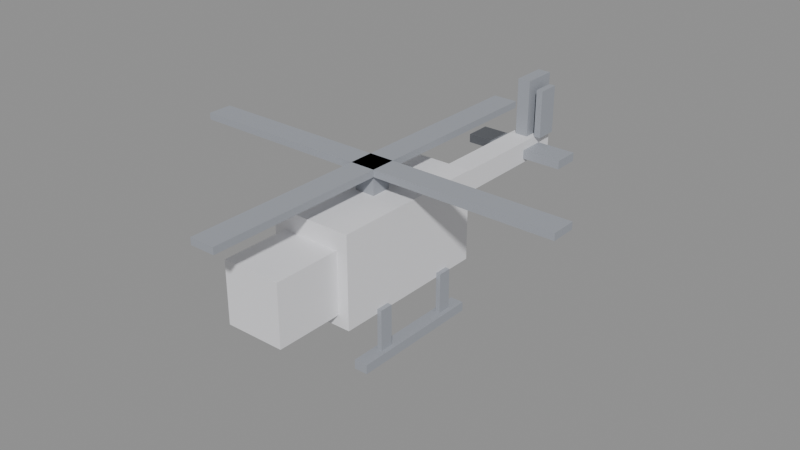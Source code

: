 # Source: clipper.blend  (saved by Blender 5.1.30; exported with 4.5.12 LTS)
import bpy
from mathutils import Matrix  # noqa: F401  (used for matrix-valued properties, if any)

bpy.ops.wm.read_factory_settings(use_empty=True)
scene = bpy.context.scene
scene.name = 'Scene'

# ---- materials (node trees are filled in below, after node groups)
mat_team = bpy.data.materials.new('team')
mat_team.diffuse_color = (0.82, 0.82, 0.85, 1.0)
mat_base = bpy.data.materials.new('base')
mat_base.diffuse_color = (0.34, 0.36, 0.4, 1.0)

# ---- material node trees
mat_team.use_nodes = True; mat_team.node_tree.nodes.clear()
_N = mat_team.node_tree.nodes; _L = mat_team.node_tree.links
n0 = _N.new('ShaderNodeBsdfPrincipled'); n0.name = 'Principled BSDF'; n0.location = (-200, 100)
n0.inputs[0].default_value = (0.82, 0.82, 0.85, 1.0)
n0.inputs[2].default_value = 0.75
n1 = _N.new('ShaderNodeOutputMaterial'); n1.name = 'Material Output'; n1.location = (200, 100)
_L.new(n0.outputs[0], n1.inputs[0])
n1.is_active_output = True
mat_base.use_nodes = True; mat_base.node_tree.nodes.clear()
_N = mat_base.node_tree.nodes; _L = mat_base.node_tree.links
n0 = _N.new('ShaderNodeBsdfPrincipled'); n0.name = 'Principled BSDF'; n0.location = (-200, 100)
n0.inputs[0].default_value = (0.34, 0.36, 0.4, 1.0)
n0.inputs[2].default_value = 0.75
n1 = _N.new('ShaderNodeOutputMaterial'); n1.name = 'Material Output'; n1.location = (200, 100)
_L.new(n0.outputs[0], n1.inputs[0])
n1.is_active_output = True

# ---- meshes
me_clipper = bpy.data.meshes.new('clipper')
me_clipper.from_pydata([(-0.18, -0.5, 0.1), (0.18, -0.5, 0.1), (0.18, 0.22, 0.1), (-0.18, 0.22, 0.1), (-0.18, -0.5, 0.5), (0.18, -0.5, 0.5), (0.18, 0.22, 0.5), (-0.18, 0.22, 0.5), (-0.13, -0.8, 0.15), (0.13, -0.8, 0.15), (0.13, -0.5, 0.15), (-0.13, -0.5, 0.15), (-0.13, -0.8, 0.42), (0.13, -0.8, 0.42), (0.13, -0.5, 0.42), (-0.13, -0.5, 0.42), (-0.055, 0.22, 0.3), (0.055, 0.22, 0.3), (0.055, 1.0, 0.3), (-0.055, 1.0, 0.3), (-0.055, 0.22, 0.4), (0.055, 0.22, 0.4), (0.055, 1.0, 0.4), (-0.055, 1.0, 0.4), (-0.03, 0.86, 0.3), (0.03, 0.86, 0.3), (0.03, 1.02, 0.3), (-0.03, 1.02, 0.3), (-0.03, 0.86, 0.66), (0.03, 0.86, 0.66), (0.03, 1.02, 0.66), (-0.03, 1.02, 0.66), (-0.24, 0.8, 0.32), (0.24, 0.8, 0.32), (0.24, 0.92, 0.32), (-0.24, 0.92, 0.32), (-0.24, 0.8, 0.36), (0.24, 0.8, 0.36), (0.24, 0.92, 0.36), (-0.24, 0.92, 0.36), (0.055, 0.88, 0.4), (0.085, 0.88, 0.4), (0.085, 0.98, 0.4), (0.055, 0.98, 0.4), (0.055, 0.88, 0.62), (0.085, 0.88, 0.62), (0.085, 0.98, 0.62), (0.055, 0.98, 0.62), (-0.045, -0.2, 0.5), (0.045, -0.2, 0.5), (0.045, -0.11, 0.5), (-0.045, -0.11, 0.5), (-0.045, -0.2, 0.6), (0.045, -0.2, 0.6), (0.045, -0.11, 0.6), (-0.045, -0.11, 0.6), (-0.85, -0.21, 0.585), (0.85, -0.21, 0.585), (0.85, -0.1, 0.585), (-0.85, -0.1, 0.585), (-0.85, -0.21, 0.615), (0.85, -0.21, 0.615), (0.85, -0.1, 0.615), (-0.85, -0.1, 0.615), (-0.055, -1.0, 0.585), (0.055, -1.0, 0.585), (0.055, 0.72, 0.585), (-0.055, 0.72, 0.585), (-0.055, -1.0, 0.615), (0.055, -1.0, 0.615), (0.055, 0.72, 0.615), (-0.055, 0.72, 0.615), (-0.22, -0.45, -0.1), (-0.16, -0.45, -0.1), (-0.16, 0.15, -0.1), (-0.22, 0.15, -0.1), (-0.22, -0.45, -0.06), (-0.16, -0.45, -0.06), (-0.16, 0.15, -0.06), (-0.22, 0.15, -0.06), (-0.2, -0.34, -0.06), (-0.18, -0.34, -0.06), (-0.18, -0.28, -0.06), (-0.2, -0.28, -0.06), (-0.2, -0.34, 0.12), (-0.18, -0.34, 0.12), (-0.18, -0.28, 0.12), (-0.2, -0.28, 0.12), (-0.2, 0.02, -0.06), (-0.18, 0.02, -0.06), (-0.18, 0.08, -0.06), (-0.2, 0.08, -0.06), (-0.2, 0.02, 0.12), (-0.18, 0.02, 0.12), (-0.18, 0.08, 0.12), (-0.2, 0.08, 0.12), (0.22, -0.45, -0.1), (0.16, -0.45, -0.1), (0.16, 0.15, -0.1), (0.22, 0.15, -0.1), (0.22, -0.45, -0.06), (0.16, -0.45, -0.06), (0.16, 0.15, -0.06), (0.22, 0.15, -0.06), (0.2, -0.34, -0.06), (0.18, -0.34, -0.06), (0.18, -0.28, -0.06), (0.2, -0.28, -0.06), (0.2, -0.34, 0.12), (0.18, -0.34, 0.12), (0.18, -0.28, 0.12), (0.2, -0.28, 0.12), (0.2, 0.02, -0.06), (0.18, 0.02, -0.06), (0.18, 0.08, -0.06), (0.2, 0.08, -0.06), (0.2, 0.02, 0.12), (0.18, 0.02, 0.12), (0.18, 0.08, 0.12), (0.2, 0.08, 0.12)], [], [(0, 3, 2, 1), (4, 5, 6, 7), (0, 1, 5, 4), (2, 3, 7, 6), (1, 2, 6, 5), (3, 0, 4, 7), (8, 11, 10, 9), (12, 13, 14, 15), (8, 9, 13, 12), (10, 11, 15, 14), (9, 10, 14, 13), (11, 8, 12, 15), (16, 19, 18, 17), (20, 21, 22, 23), (16, 17, 21, 20), (18, 19, 23, 22), (17, 18, 22, 21), (19, 16, 20, 23), (24, 27, 26, 25), (28, 29, 30, 31), (24, 25, 29, 28), (26, 27, 31, 30), (25, 26, 30, 29), (27, 24, 28, 31), (32, 35, 34, 33), (36, 37, 38, 39), (32, 33, 37, 36), (34, 35, 39, 38), (33, 34, 38, 37), (35, 32, 36, 39), (40, 43, 42, 41), (44, 45, 46, 47), (40, 41, 45, 44), (42, 43, 47, 46), (41, 42, 46, 45), (43, 40, 44, 47), (48, 51, 50, 49), (52, 53, 54, 55), (48, 49, 53, 52), (50, 51, 55, 54), (49, 50, 54, 53), (51, 48, 52, 55), (56, 59, 58, 57), (60, 61, 62, 63), (56, 57, 61, 60), (58, 59, 63, 62), (57, 58, 62, 61), (59, 56, 60, 63), (64, 67, 66, 65), (68, 69, 70, 71), (64, 65, 69, 68), (66, 67, 71, 70), (65, 66, 70, 69), (67, 64, 68, 71), (72, 75, 74, 73), (76, 77, 78, 79), (72, 73, 77, 76), (74, 75, 79, 78), (73, 74, 78, 77), (75, 72, 76, 79), (80, 83, 82, 81), (84, 85, 86, 87), (80, 81, 85, 84), (82, 83, 87, 86), (81, 82, 86, 85), (83, 80, 84, 87), (88, 91, 90, 89), (92, 93, 94, 95), (88, 89, 93, 92), (90, 91, 95, 94), (89, 90, 94, 93), (91, 88, 92, 95), (96, 99, 98, 97), (100, 101, 102, 103), (96, 97, 101, 100), (98, 99, 103, 102), (97, 98, 102, 101), (99, 96, 100, 103), (104, 107, 106, 105), (108, 109, 110, 111), (104, 105, 109, 108), (106, 107, 111, 110), (105, 106, 110, 109), (107, 104, 108, 111), (112, 115, 114, 113), (116, 117, 118, 119), (112, 113, 117, 116), (114, 115, 119, 118), (113, 114, 118, 117), (115, 112, 116, 119)])
me_clipper.polygons.foreach_set('material_index', [0, 0, 0, 0, 0, 0, 0, 0, 0, 0, 0, 0, 0, 0, 0, 0, 0, 0, 1, 1, 1, 1, 1, 1, 1, 1, 1, 1, 1, 1, 1, 1, 1, 1, 1, 1, 1, 1, 1, 1, 1, 1, 1, 1, 1, 1, 1, 1, 1, 1, 1, 1, 1, 1, 1, 1, 1, 1, 1, 1, 1, 1, 1, 1, 1, 1, 1, 1, 1, 1, 1, 1, 1, 1, 1, 1, 1, 1, 1, 1, 1, 1, 1, 1, 1, 1, 1, 1, 1, 1])
me_clipper.materials.append(mat_team)
me_clipper.materials.append(mat_base)
me_clipper.update()

# ---- objects
ob_clipper = bpy.data.objects.new('clipper', me_clipper)

# ---- transforms, parenting, visibility, modifiers, constraints
ob_clipper.location = (0.0, 0.0, 0.0)

# ---- collection membership
scene.collection.objects.link(ob_clipper)

# ---- scene / render settings (as saved in the file)
scene.frame_start = 1; scene.frame_end = 250; scene.frame_set(1)
scene.render.engine = 'BLENDER_EEVEE_NEXT'
scene.render.bake_bias = 0.0
scene.render.bake_samples = 0
scene.cycles.sampling_pattern = 'TABULATED_SOBOL'
scene.eevee.use_volume_custom_range = False
bpy.context.view_layer.update()

# ---- added for rendering (the .blend has no active camera and no usable light): camera, sun + grey world if the file has none
cam_auto = bpy.data.cameras.new('AutoCamera')
cam_auto.lens = 50.0
cam_auto.sensor_width = 36.0
cam_auto.clip_end = 1000.0
ob_auto_camera = bpy.data.objects.new('AutoCamera', cam_auto)
scene.collection.objects.link(ob_auto_camera)
ob_auto_camera.location = (2.54193, -3.04031, 2.31354)
ob_auto_camera.rotation_euler = (1.09748, -7.21219e-08, 0.694738)
scene.camera = ob_auto_camera
light_auto_sun = bpy.data.lights.new('AutoSun', 'SUN')
light_auto_sun.energy = 3.0
light_auto_sun.angle = 0.0523599
ob_auto_sun = bpy.data.objects.new('AutoSun', light_auto_sun)
scene.collection.objects.link(ob_auto_sun)
ob_auto_sun.rotation_euler = (0.872665, 0.174533, 0.523599)
if scene.world is None:
    world_auto = bpy.data.worlds.new('AutoWorld')
    world_auto.color = (0.3, 0.3, 0.3)
    scene.world = world_auto
bpy.context.view_layer.update()
